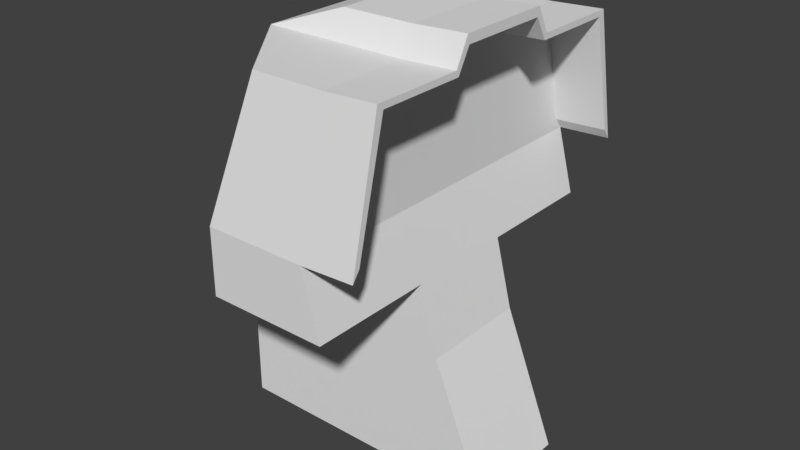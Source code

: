 # Source: base1.blend  (saved by Blender 2.79.0; exported with 4.5.12 LTS)
import bpy
from mathutils import Matrix  # noqa: F401  (used for matrix-valued properties, if any)

bpy.ops.wm.read_factory_settings(use_empty=True)
scene = bpy.context.scene
scene.name = 'Scene'

# ---- collections
col_collection_1 = bpy.data.collections.new('Collection 1'); scene.collection.children.link(col_collection_1)

# ---- materials (node trees are filled in below, after node groups)
mat_material = bpy.data.materials.new('Material')
mat_material.alpha_threshold = 0.0
mat_material.use_transparent_shadow = False
mat_material.roughness = 0.5
mat_material.line_color = (0.0, 0.0, 0.0, 1.0)

# ---- material node trees

# ---- world
world_world = bpy.data.worlds.new('World'); scene.world = world_world
world_world.color = (0.05088, 0.05088, 0.05088)
world_world.use_sun_shadow = False
world_world.sun_shadow_jitter_overblur = 0.0
world_world.cycles.sampling_method = 'MANUAL'

# ---- meshes
me_cube = bpy.data.meshes.new('Cube')
me_cube.from_pydata([(1.0, 0.7503, -1.0), (1.0, -0.7503, -1.0), (-2.772, -0.7503, -1.0), (-2.772, 0.7503, -1.0), (0.058, 0.7503, 1.72), (0.05799, -0.7503, 1.72), (-2.772, -0.7503, 1.72), (-2.772, 0.7503, 1.72), (-0.1725, 1.218, 2.602), (-0.1725, -1.218, 2.602), (-2.523, 1.218, 2.602), (-2.523, -1.218, 2.602), (-0.1725, 0.8232, 4.374), (-0.1725, -0.8232, 4.374), (-2.117, 0.8232, 4.374), (-2.117, -0.8232, 4.374), (0.058, 2.435, 1.72), (-1.545, 2.435, 1.72), (0.05799, -2.435, 1.72), (-1.545, -2.435, 1.72), (-0.1725, 2.435, 2.602), (-1.545, 2.435, 2.602), (-0.1725, -2.435, 2.602), (-1.545, -2.435, 2.602), (-0.1725, 2.041, 4.374), (-1.14, 2.041, 4.374), (-0.1725, -2.041, 4.374), (-1.14, -2.041, 4.374), (-0.1725, 0.6462, 4.718), (-0.1725, -0.6462, 4.718), (-1.14, 0.6462, 4.718), (-1.14, -0.6462, 4.718), (-0.1725, 1.167, 2.741), (-0.1725, -1.167, 2.741), (-0.1725, 0.789, 4.296), (-0.1725, -0.789, 4.296), (-0.1725, 2.334, 2.741), (-0.1725, 1.956, 4.296), (-0.1725, -1.956, 4.296), (-0.1725, -2.334, 2.741), (-0.1725, 0.6194, 4.597), (-0.1725, -0.6194, 4.597), (0.5419, 2.435, 2.636), (0.5419, 2.041, 4.409), (0.5419, -2.041, 4.409), (0.5419, -2.435, 2.636), (0.5419, 0.8232, 4.409), (0.5419, -0.8232, 4.409), (0.5419, 0.6462, 4.753), (0.5419, -0.6462, 4.753), (0.5419, 2.334, 2.776), (0.5419, 1.956, 4.33), (0.5419, -1.956, 4.33), (0.5419, -2.334, 2.776), (0.5419, 0.789, 4.33), (0.5419, -0.789, 4.33), (0.5419, 0.6194, 4.632), (0.5419, -0.6194, 4.632), (0.2921, 0.7503, 0.7919), (0.2921, -0.7503, 0.7919), (-2.772, -0.7503, 0.7919), (-2.772, 0.7503, 0.7919)], [], [(0, 1, 2, 3), (10, 14, 25, 21), (58, 4, 5, 59), (59, 5, 6, 60), (60, 6, 7, 61), (58, 0, 3, 61), (40, 34, 54, 56), (5, 4, 8, 9), (7, 6, 11, 10), (5, 9, 22, 18), (14, 15, 31, 30), (10, 11, 15, 14), (4, 7, 17, 16), (15, 11, 23, 27), (19, 18, 22, 23), (16, 17, 21, 20), (20, 21, 25, 24), (23, 22, 26, 27), (6, 5, 18, 19), (11, 6, 19, 23), (26, 22, 45, 44), (14, 12, 24, 25), (8, 4, 16, 20), (22, 9, 33, 39), (13, 15, 27, 26), (7, 10, 21, 17), (28, 30, 31, 29), (12, 14, 30, 28), (15, 13, 29, 31), (41, 40, 56, 57), (33, 32, 34, 35), (34, 32, 36, 37), (33, 35, 38, 39), (35, 34, 40, 41), (38, 35, 55, 52), (37, 36, 50, 51), (36, 20, 42, 50), (8, 20, 36, 32), (46, 48, 49, 47, 44, 45, 53, 52, 55, 57, 56, 54, 51, 50, 42, 43), (9, 8, 32, 33), (34, 37, 51, 54), (35, 41, 57, 55), (24, 12, 46, 43), (39, 38, 52, 53), (12, 28, 48, 46), (22, 39, 53, 45), (13, 26, 44, 47), (29, 13, 47, 49), (28, 29, 49, 48), (20, 24, 43, 42), (4, 58, 61, 7), (2, 60, 61, 3), (1, 59, 60, 2), (0, 58, 59, 1)])
me_cube.materials.append(mat_material)
me_cube.use_remesh_preserve_volume = False
me_cube.use_remesh_preserve_attributes = False
me_cube.use_mirror_vertex_groups = False
me_cube.update()

# ---- objects
ob_cube = bpy.data.objects.new('Cube', me_cube)

# ---- transforms, parenting, visibility, modifiers, constraints
ob_cube.location = (0.0, 0.0, 0.0)
ob_cube.lock_rotations_4d = False
ob_cube.empty_display_type = 'ARROWS'
ob_cube.lineart.crease_threshold = 0.0

# ---- collection membership
col_collection_1.objects.link(ob_cube)

# ---- scene / render settings (as saved in the file)
scene.frame_start = 1; scene.frame_end = 250; scene.frame_set(1)
scene.render.engine = 'BLENDER_EEVEE_NEXT'
scene.render.resolution_percentage = 50
scene.render.dither_intensity = 0.0
scene.cycles.use_denoising = False
scene.cycles.samples = 128
scene.cycles.sampling_pattern = 'TABULATED_SOBOL'
scene.cycles.use_adaptive_sampling = False
scene.cycles.use_light_tree = False
scene.cycles.blur_glossy = 0.0
scene.cycles.sample_clamp_indirect = 0.0
scene.view_settings.view_transform = 'Standard'
bpy.context.view_layer.update()

# ---- added for rendering (the .blend has no active camera and no usable light): camera, sun
cam_auto = bpy.data.cameras.new('AutoCamera')
cam_auto.lens = 50.0
cam_auto.sensor_width = 36.0
cam_auto.clip_end = 1000.0
ob_auto_camera = bpy.data.objects.new('AutoCamera', cam_auto)
scene.collection.objects.link(ob_auto_camera)
ob_auto_camera.location = (6.91258, -9.35815, 8.11513)
ob_auto_camera.rotation_euler = (1.09748, -7.21219e-08, 0.694738)
scene.camera = ob_auto_camera
light_auto_sun = bpy.data.lights.new('AutoSun', 'SUN')
light_auto_sun.energy = 3.0
light_auto_sun.angle = 0.0523599
ob_auto_sun = bpy.data.objects.new('AutoSun', light_auto_sun)
scene.collection.objects.link(ob_auto_sun)
ob_auto_sun.rotation_euler = (0.872665, 0.174533, 0.523599)
bpy.context.view_layer.update()
